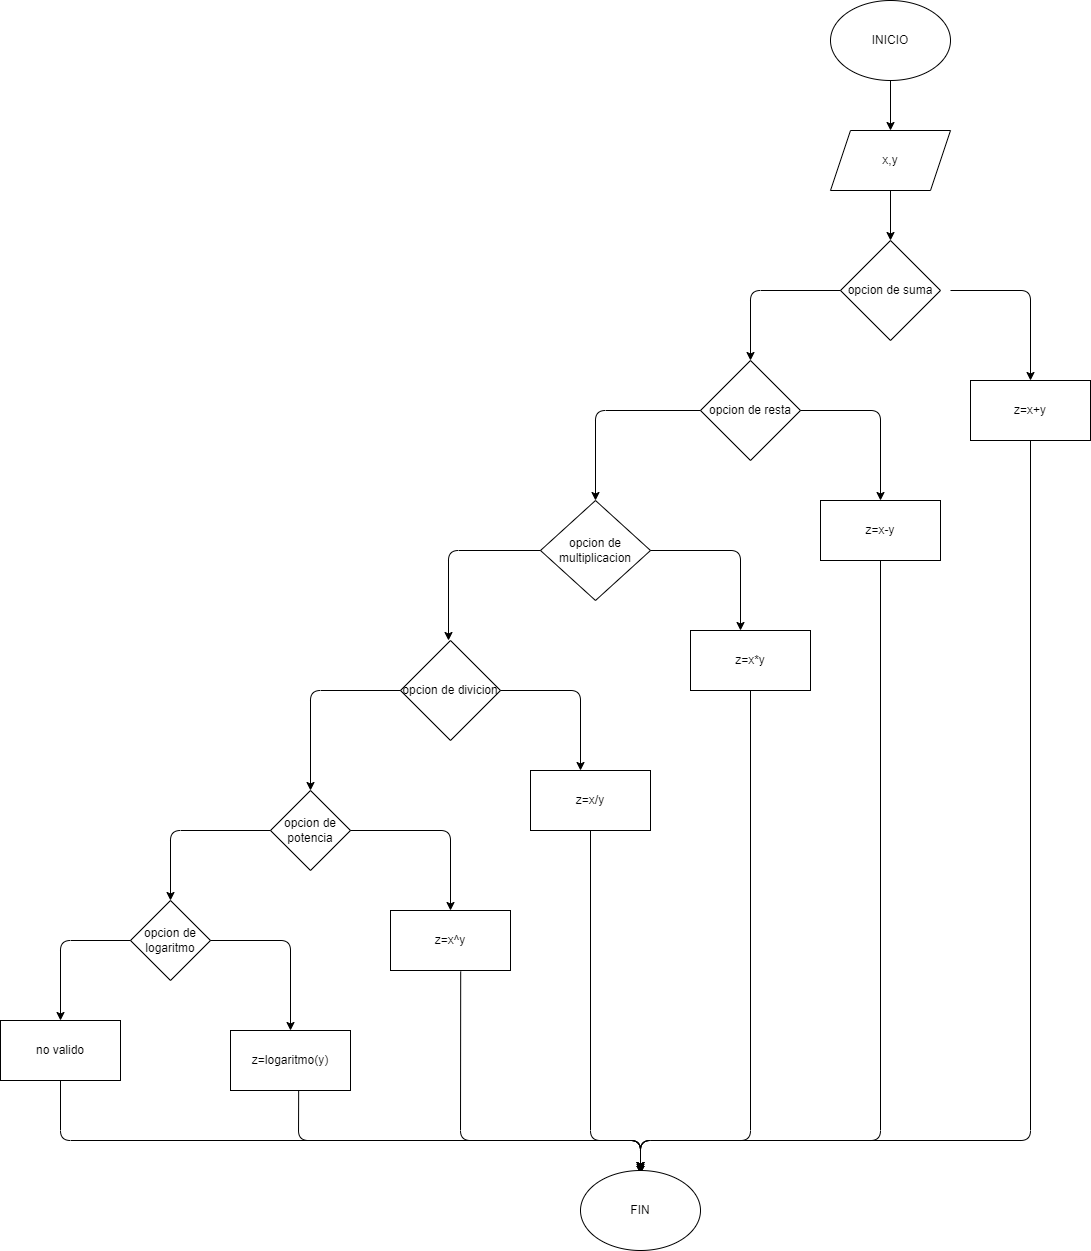

The diagram above was exported from draw.io. Its source (the exported page's mxGraphModel, read from the mxfile embedded in the PNG):
<mxGraphModel dx="1565" dy="1754" grid="1" gridSize="10" guides="1" tooltips="1" connect="1" arrows="1" fold="1" page="1" pageScale="1" pageWidth="827" pageHeight="1169" math="0" shadow="0">
  <root>
    <mxCell id="0" />
    <mxCell id="1" parent="0" />
    <mxCell id="2" value="INICIO" style="ellipse;whiteSpace=wrap;html=1;" vertex="1" parent="1">
      <mxGeometry x="160" y="-20" width="120" height="80" as="geometry" />
    </mxCell>
    <mxCell id="3" value="x,y" style="shape=parallelogram;perimeter=parallelogramPerimeter;whiteSpace=wrap;html=1;fixedSize=1;" vertex="1" parent="1">
      <mxGeometry x="160" y="110" width="120" height="60" as="geometry" />
    </mxCell>
    <mxCell id="4" value="" style="endArrow=classic;html=1;exitX=0.5;exitY=1;exitDx=0;exitDy=0;entryX=0.5;entryY=0;entryDx=0;entryDy=0;" edge="1" parent="1" source="2" target="3">
      <mxGeometry width="50" height="50" relative="1" as="geometry">
        <mxPoint x="170" y="150" as="sourcePoint" />
        <mxPoint x="220" y="100" as="targetPoint" />
      </mxGeometry>
    </mxCell>
    <mxCell id="5" value="opcion de suma" style="rhombus;whiteSpace=wrap;html=1;" vertex="1" parent="1">
      <mxGeometry x="170" y="220" width="100" height="100" as="geometry" />
    </mxCell>
    <mxCell id="6" value="" style="endArrow=classic;html=1;exitX=0.5;exitY=1;exitDx=0;exitDy=0;entryX=0.5;entryY=0;entryDx=0;entryDy=0;" edge="1" parent="1" source="3" target="5">
      <mxGeometry width="50" height="50" relative="1" as="geometry">
        <mxPoint x="110" y="200" as="sourcePoint" />
        <mxPoint x="160" y="150" as="targetPoint" />
      </mxGeometry>
    </mxCell>
    <mxCell id="8" value="" style="endArrow=classic;html=1;" edge="1" parent="1">
      <mxGeometry width="50" height="50" relative="1" as="geometry">
        <mxPoint x="280" y="270" as="sourcePoint" />
        <mxPoint x="360" y="360" as="targetPoint" />
        <Array as="points">
          <mxPoint x="360" y="270" />
        </Array>
      </mxGeometry>
    </mxCell>
    <mxCell id="9" value="z=x+y" style="rounded=0;whiteSpace=wrap;html=1;" vertex="1" parent="1">
      <mxGeometry x="300" y="360" width="120" height="60" as="geometry" />
    </mxCell>
    <mxCell id="10" value="" style="endArrow=classic;html=1;exitX=0;exitY=0.5;exitDx=0;exitDy=0;" edge="1" parent="1" source="5">
      <mxGeometry width="50" height="50" relative="1" as="geometry">
        <mxPoint x="100" y="360" as="sourcePoint" />
        <mxPoint x="80" y="340" as="targetPoint" />
        <Array as="points">
          <mxPoint x="80" y="270" />
        </Array>
      </mxGeometry>
    </mxCell>
    <mxCell id="11" value="opcion de resta" style="rhombus;whiteSpace=wrap;html=1;" vertex="1" parent="1">
      <mxGeometry x="30" y="340" width="100" height="100" as="geometry" />
    </mxCell>
    <mxCell id="12" value="" style="endArrow=classic;html=1;exitX=1;exitY=0.5;exitDx=0;exitDy=0;" edge="1" parent="1" source="11">
      <mxGeometry width="50" height="50" relative="1" as="geometry">
        <mxPoint x="160" y="520" as="sourcePoint" />
        <mxPoint x="210" y="480" as="targetPoint" />
        <Array as="points">
          <mxPoint x="210" y="390" />
        </Array>
      </mxGeometry>
    </mxCell>
    <mxCell id="13" value="z=x-y" style="rounded=0;whiteSpace=wrap;html=1;" vertex="1" parent="1">
      <mxGeometry x="150" y="480" width="120" height="60" as="geometry" />
    </mxCell>
    <mxCell id="14" value="" style="endArrow=classic;html=1;exitX=0;exitY=0.5;exitDx=0;exitDy=0;entryX=0.5;entryY=0;entryDx=0;entryDy=0;" edge="1" parent="1" source="11" target="15">
      <mxGeometry width="50" height="50" relative="1" as="geometry">
        <mxPoint x="-10" y="570" as="sourcePoint" />
        <mxPoint x="-80" y="480" as="targetPoint" />
        <Array as="points">
          <mxPoint x="-75" y="390" />
        </Array>
      </mxGeometry>
    </mxCell>
    <mxCell id="15" value="opcion de multiplicacion" style="rhombus;whiteSpace=wrap;html=1;" vertex="1" parent="1">
      <mxGeometry x="-130" y="480" width="110" height="100" as="geometry" />
    </mxCell>
    <mxCell id="16" value="" style="endArrow=classic;html=1;exitX=1;exitY=0.5;exitDx=0;exitDy=0;" edge="1" parent="1" source="15">
      <mxGeometry width="50" height="50" relative="1" as="geometry">
        <mxPoint x="170" y="660" as="sourcePoint" />
        <mxPoint x="70" y="610" as="targetPoint" />
        <Array as="points">
          <mxPoint x="70" y="530" />
        </Array>
      </mxGeometry>
    </mxCell>
    <mxCell id="17" value="z=x*y" style="rounded=0;whiteSpace=wrap;html=1;" vertex="1" parent="1">
      <mxGeometry x="20" y="610" width="120" height="60" as="geometry" />
    </mxCell>
    <mxCell id="18" value="" style="endArrow=classic;html=1;exitX=0;exitY=0.5;exitDx=0;exitDy=0;" edge="1" parent="1" source="15">
      <mxGeometry width="50" height="50" relative="1" as="geometry">
        <mxPoint x="-110" y="680" as="sourcePoint" />
        <mxPoint x="-222" y="620" as="targetPoint" />
        <Array as="points">
          <mxPoint x="-222" y="530" />
        </Array>
      </mxGeometry>
    </mxCell>
    <mxCell id="19" value="opcion de divicion" style="rhombus;whiteSpace=wrap;html=1;" vertex="1" parent="1">
      <mxGeometry x="-270" y="620" width="100" height="100" as="geometry" />
    </mxCell>
    <mxCell id="20" value="" style="endArrow=classic;html=1;" edge="1" parent="1">
      <mxGeometry width="50" height="50" relative="1" as="geometry">
        <mxPoint x="-170" y="670" as="sourcePoint" />
        <mxPoint x="-90" y="750" as="targetPoint" />
        <Array as="points">
          <mxPoint x="-90" y="670" />
        </Array>
      </mxGeometry>
    </mxCell>
    <mxCell id="21" value="z=x/y" style="rounded=0;whiteSpace=wrap;html=1;" vertex="1" parent="1">
      <mxGeometry x="-140" y="750" width="120" height="60" as="geometry" />
    </mxCell>
    <mxCell id="22" value="" style="endArrow=classic;html=1;exitX=0;exitY=0.5;exitDx=0;exitDy=0;" edge="1" parent="1" source="19">
      <mxGeometry width="50" height="50" relative="1" as="geometry">
        <mxPoint x="-330" y="750" as="sourcePoint" />
        <mxPoint x="-360" y="770" as="targetPoint" />
        <Array as="points">
          <mxPoint x="-360" y="670" />
        </Array>
      </mxGeometry>
    </mxCell>
    <mxCell id="23" value="opcion de potencia" style="rhombus;whiteSpace=wrap;html=1;" vertex="1" parent="1">
      <mxGeometry x="-400" y="770" width="80" height="80" as="geometry" />
    </mxCell>
    <mxCell id="24" value="" style="endArrow=classic;html=1;exitX=1;exitY=0.5;exitDx=0;exitDy=0;" edge="1" parent="1" source="23">
      <mxGeometry width="50" height="50" relative="1" as="geometry">
        <mxPoint x="-180" y="870" as="sourcePoint" />
        <mxPoint x="-220" y="890" as="targetPoint" />
        <Array as="points">
          <mxPoint x="-220" y="810" />
        </Array>
      </mxGeometry>
    </mxCell>
    <mxCell id="25" value="z=x^y" style="rounded=0;whiteSpace=wrap;html=1;" vertex="1" parent="1">
      <mxGeometry x="-280" y="890" width="120" height="60" as="geometry" />
    </mxCell>
    <mxCell id="26" value="" style="endArrow=classic;html=1;exitX=0;exitY=0.5;exitDx=0;exitDy=0;" edge="1" parent="1" source="23">
      <mxGeometry width="50" height="50" relative="1" as="geometry">
        <mxPoint x="-520" y="930" as="sourcePoint" />
        <mxPoint x="-500" y="880" as="targetPoint" />
        <Array as="points">
          <mxPoint x="-500" y="810" />
        </Array>
      </mxGeometry>
    </mxCell>
    <mxCell id="27" value="opcion de logaritmo" style="rhombus;whiteSpace=wrap;html=1;" vertex="1" parent="1">
      <mxGeometry x="-540" y="880" width="80" height="80" as="geometry" />
    </mxCell>
    <mxCell id="28" value="" style="endArrow=classic;html=1;exitX=1;exitY=0.5;exitDx=0;exitDy=0;" edge="1" parent="1" source="27">
      <mxGeometry width="50" height="50" relative="1" as="geometry">
        <mxPoint x="-440" y="1010" as="sourcePoint" />
        <mxPoint x="-380" y="1010" as="targetPoint" />
        <Array as="points">
          <mxPoint x="-380" y="920" />
        </Array>
      </mxGeometry>
    </mxCell>
    <mxCell id="29" value="z=logaritmo(y)" style="rounded=0;whiteSpace=wrap;html=1;" vertex="1" parent="1">
      <mxGeometry x="-440" y="1010" width="120" height="60" as="geometry" />
    </mxCell>
    <mxCell id="30" value="" style="endArrow=classic;html=1;exitX=0;exitY=0.5;exitDx=0;exitDy=0;" edge="1" parent="1" source="27">
      <mxGeometry width="50" height="50" relative="1" as="geometry">
        <mxPoint x="-480" y="1040" as="sourcePoint" />
        <mxPoint x="-610" y="1000" as="targetPoint" />
        <Array as="points">
          <mxPoint x="-610" y="920" />
        </Array>
      </mxGeometry>
    </mxCell>
    <mxCell id="31" value="no valido" style="rounded=0;whiteSpace=wrap;html=1;" vertex="1" parent="1">
      <mxGeometry x="-670" y="1000" width="120" height="60" as="geometry" />
    </mxCell>
    <mxCell id="32" value="" style="endArrow=classic;html=1;exitX=0.5;exitY=1;exitDx=0;exitDy=0;" edge="1" parent="1" source="31">
      <mxGeometry width="50" height="50" relative="1" as="geometry">
        <mxPoint x="-170" y="1130" as="sourcePoint" />
        <mxPoint x="-30" y="1150" as="targetPoint" />
        <Array as="points">
          <mxPoint x="-610" y="1120" />
          <mxPoint x="-30" y="1120" />
        </Array>
      </mxGeometry>
    </mxCell>
    <mxCell id="33" value="" style="endArrow=classic;html=1;exitX=0.568;exitY=0.998;exitDx=0;exitDy=0;exitPerimeter=0;" edge="1" parent="1" source="29">
      <mxGeometry width="50" height="50" relative="1" as="geometry">
        <mxPoint x="-30" y="1150" as="sourcePoint" />
        <mxPoint x="-30" y="1150" as="targetPoint" />
        <Array as="points">
          <mxPoint x="-372" y="1120" />
          <mxPoint x="-30" y="1120" />
        </Array>
      </mxGeometry>
    </mxCell>
    <mxCell id="34" value="" style="endArrow=classic;html=1;exitX=0.585;exitY=1.016;exitDx=0;exitDy=0;exitPerimeter=0;" edge="1" parent="1" source="25">
      <mxGeometry width="50" height="50" relative="1" as="geometry">
        <mxPoint x="-30" y="1050" as="sourcePoint" />
        <mxPoint x="-30" y="1150" as="targetPoint" />
        <Array as="points">
          <mxPoint x="-210" y="1120" />
          <mxPoint x="-30" y="1120" />
        </Array>
      </mxGeometry>
    </mxCell>
    <mxCell id="35" value="" style="endArrow=classic;html=1;exitX=0.5;exitY=1;exitDx=0;exitDy=0;" edge="1" parent="1" source="21">
      <mxGeometry width="50" height="50" relative="1" as="geometry">
        <mxPoint x="-130" y="1020" as="sourcePoint" />
        <mxPoint x="-30" y="1150" as="targetPoint" />
        <Array as="points">
          <mxPoint x="-80" y="1120" />
          <mxPoint x="-30" y="1120" />
        </Array>
      </mxGeometry>
    </mxCell>
    <mxCell id="36" value="" style="endArrow=classic;html=1;exitX=0.5;exitY=1;exitDx=0;exitDy=0;" edge="1" parent="1" source="17">
      <mxGeometry width="50" height="50" relative="1" as="geometry">
        <mxPoint x="80" y="960" as="sourcePoint" />
        <mxPoint x="-30" y="1151.8181818181818" as="targetPoint" />
        <Array as="points">
          <mxPoint x="80" y="1120" />
          <mxPoint x="-30" y="1120" />
        </Array>
      </mxGeometry>
    </mxCell>
    <mxCell id="38" value="" style="endArrow=classic;html=1;exitX=0.5;exitY=1;exitDx=0;exitDy=0;" edge="1" parent="1" source="13">
      <mxGeometry width="50" height="50" relative="1" as="geometry">
        <mxPoint x="210" y="540" as="sourcePoint" />
        <mxPoint x="-30" y="1153.636363636364" as="targetPoint" />
        <Array as="points">
          <mxPoint x="210" y="1120" />
          <mxPoint x="-30" y="1120" />
        </Array>
      </mxGeometry>
    </mxCell>
    <mxCell id="39" value="" style="endArrow=classic;html=1;exitX=0.5;exitY=1;exitDx=0;exitDy=0;" edge="1" parent="1" source="9">
      <mxGeometry width="50" height="50" relative="1" as="geometry">
        <mxPoint x="359.9999999999998" y="420" as="sourcePoint" />
        <mxPoint x="-30" y="1153.636363636364" as="targetPoint" />
        <Array as="points">
          <mxPoint x="360" y="1120" />
          <mxPoint x="20" y="1120" />
          <mxPoint x="-30" y="1120" />
        </Array>
      </mxGeometry>
    </mxCell>
    <mxCell id="40" value="FIN" style="ellipse;whiteSpace=wrap;html=1;" vertex="1" parent="1">
      <mxGeometry x="-90" y="1150" width="120" height="80" as="geometry" />
    </mxCell>
  </root>
</mxGraphModel>